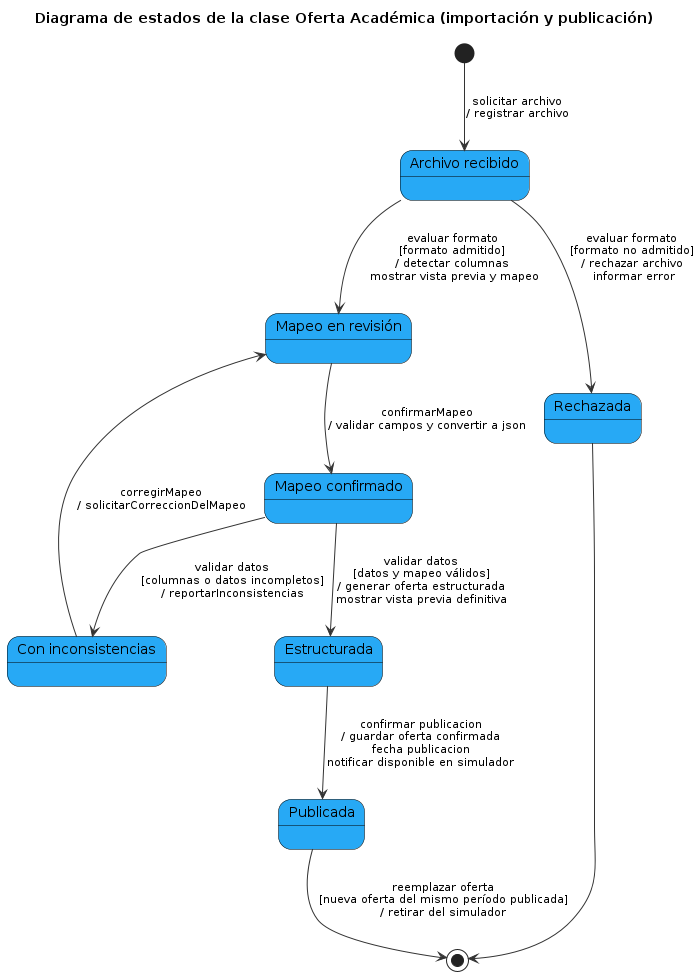

The diagram above was rendered by PlantUML. Its source (embedded in the PNG):
@startuml
title Diagrama de estados de la clase Oferta Académica (importación y publicación)

skinparam state {
  BackgroundColor #27A9F5
  BorderColor #000000
  ArrowColor #333333
}
skinparam ArrowFontSize 11
skinparam defaultFontName Arial

state "Archivo recibido" as ArchivoRecibido
state "Mapeo en revisión" as MapeoEnRevision
state "Mapeo confirmado" as MapeoConfirmado
state "Con inconsistencias" as ConInconsistencias
state "Estructurada" as Estructurada
state "Publicada" as Publicada
state "Rechazada" as Rechazada

[*] --> ArchivoRecibido : solicitar archivo\n/ registrar archivo

ArchivoRecibido --> MapeoEnRevision : evaluar formato\n[formato admitido]\n/ detectar columnas\n mostrar vista previa y mapeo
ArchivoRecibido --> Rechazada : evaluar formato\n[formato no admitido]\n/ rechazar archivo\n informar error

MapeoEnRevision --> MapeoConfirmado : confirmarMapeo\n/ validar campos y convertir a json

MapeoConfirmado --> Estructurada : validar datos\n[datos y mapeo válidos]\n/ generar oferta estructurada\nmostrar vista previa definitiva
MapeoConfirmado --> ConInconsistencias : validar datos\n[columnas o datos incompletos]\n/ reportarInconsistencias

ConInconsistencias --> MapeoEnRevision : corregirMapeo\n/ solicitarCorreccionDelMapeo

Estructurada --> Publicada : confirmar publicacion\n/ guardar oferta confirmada\nfecha publicacion\nnotificar disponible en simulador

Publicada --> [*] : reemplazar oferta\n[nueva oferta del mismo período publicada]\n/ retirar del simulador
Rechazada --> [*]
@enduml